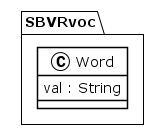

The diagram above was rendered by PlantUML. Its source (embedded in the PNG):
@startuml
!theme plain
package SBVRvoc {
class Word {
	 val : String
}
}
@enduml